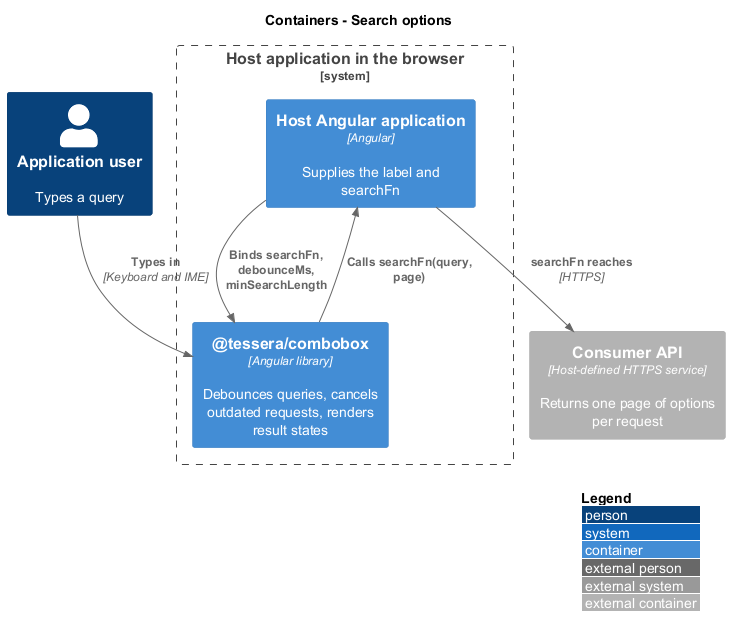

The diagram above was rendered by PlantUML. Its source (embedded in the PNG):
@startuml
!include <C4/C4_Container>
LAYOUT_WITH_LEGEND()
title Containers - Search options

Person(user, "Application user", "Types a query")
System_Boundary(browser, "Host application in the browser") {
  Container(host, "Host Angular application", "Angular", "Supplies the label and searchFn")
  Container(combobox, "@tessera/combobox", "Angular library", "Debounces queries, cancels outdated requests, renders result states")
}
Container_Ext(api, "Consumer API", "Host-defined HTTPS service", "Returns one page of options per request")
Rel(user, combobox, "Types in", "Keyboard and IME")
Rel(host, combobox, "Binds searchFn, debounceMs, minSearchLength")
Rel(combobox, host, "Calls searchFn(query, page)")
Rel(host, api, "searchFn reaches", "HTTPS")
@enduml